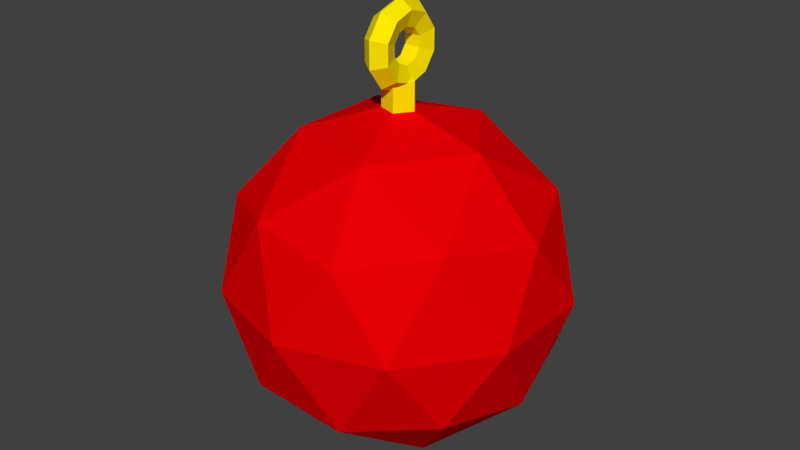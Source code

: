# Source: Bauble.blend  (saved by Blender 2.79.0; exported with 4.5.12 LTS)
import bpy
from mathutils import Matrix  # noqa: F401  (used for matrix-valued properties, if any)

bpy.ops.wm.read_factory_settings(use_empty=True)
scene = bpy.context.scene
scene.name = 'Scene'

# ---- collections
col_collection_1 = bpy.data.collections.new('Collection 1'); scene.collection.children.link(col_collection_1)

# ---- materials (node trees are filled in below, after node groups)
mat_material_002 = bpy.data.materials.new('Material.002')
mat_material_002.alpha_threshold = 0.0
mat_material_002.use_transparent_shadow = False
mat_material_002.diffuse_color = (1.0, 0.8219, 0.0, 1.0)
mat_material_002.specular_color = (1.0, 0.7359, 0.2802)
mat_material_002.roughness = 0.5
mat_material_002.specular_intensity = 0.3646
mat_material_001 = bpy.data.materials.new('Material.001')
mat_material_001.alpha_threshold = 0.0
mat_material_001.use_transparent_shadow = False
mat_material_001.diffuse_color = (0.8, 0.0, 0.001522, 1.0)
mat_material_001.roughness = 0.5

# ---- material node trees

# ---- world
world_world = bpy.data.worlds.new('World'); scene.world = world_world
world_world.color = (0.05088, 0.05088, 0.05088)
world_world.use_sun_shadow = False
world_world.sun_shadow_jitter_overblur = 0.0
world_world.cycles.sampling_method = 'MANUAL'

# ---- meshes
me_torus = bpy.data.meshes.new('Torus')
me_torus.from_pydata([(1.63, 0.0, 0.0), (1.264, 0.0, 0.5041), (0.6712, 0.0, 0.3115), (0.6712, 0.0, -0.3115), (1.264, 0.0, -0.5041), (1.319, 0.9581, 0.0), (1.022, 0.7428, 0.5041), (0.543, 0.3945, 0.3115), (0.543, 0.3945, -0.3115), (1.022, 0.7428, -0.5041), (0.5037, 1.55, 0.0), (0.3905, 1.202, 0.5041), (0.2074, 0.6384, 0.3115), (0.2074, 0.6384, -0.3115), (0.3905, 1.202, -0.5041), (-0.5037, 1.55, 0.0), (-0.3905, 1.202, 0.5041), (-0.2074, 0.6384, 0.3115), (-0.2074, 0.6384, -0.3115), (-0.3905, 1.202, -0.5041), (-1.319, 0.9581, 0.0), (-1.022, 0.7428, 0.5041), (-0.543, 0.3945, 0.3115), (-0.543, 0.3945, -0.3115), (-1.022, 0.7428, -0.5041), (-1.63, 1.425e-07, 0.0), (-1.264, 1.105e-07, 0.5041), (-0.6712, 5.868e-08, 0.3115), (-0.6712, 5.868e-08, -0.3115), (-1.264, 1.105e-07, -0.5041), (-1.319, -0.9581, 0.0), (-1.022, -0.7428, 0.5041), (-0.543, -0.3945, 0.3115), (-0.543, -0.3945, -0.3115), (-1.022, -0.7428, -0.5041), (-0.5037, -1.55, 0.0), (-0.3905, -1.202, 0.5041), (-0.2074, -0.6384, 0.3115), (-0.2074, -0.6384, -0.3115), (-0.3905, -1.202, -0.5041), (0.5037, -1.55, 0.0), (0.3905, -1.202, 0.5041), (0.2074, -0.6384, 0.3115), (0.2074, -0.6384, -0.3115), (0.3905, -1.202, -0.5041), (1.319, -0.9581, 0.0), (1.022, -0.7428, 0.5041), (0.543, -0.3945, 0.3115), (0.543, -0.3945, -0.3115), (1.022, -0.7428, -0.5041)], [], [(0, 5, 6, 1), (1, 6, 7, 2), (2, 7, 8, 3), (3, 8, 9, 4), (4, 9, 5, 0), (5, 10, 11, 6), (6, 11, 12, 7), (7, 12, 13, 8), (8, 13, 14, 9), (9, 14, 10, 5), (10, 15, 16, 11), (11, 16, 17, 12), (12, 17, 18, 13), (13, 18, 19, 14), (14, 19, 15, 10), (15, 20, 21, 16), (16, 21, 22, 17), (17, 22, 23, 18), (18, 23, 24, 19), (19, 24, 20, 15), (20, 25, 26, 21), (21, 26, 27, 22), (22, 27, 28, 23), (23, 28, 29, 24), (24, 29, 25, 20), (25, 30, 31, 26), (26, 31, 32, 27), (27, 32, 33, 28), (28, 33, 34, 29), (29, 34, 30, 25), (30, 35, 36, 31), (31, 36, 37, 32), (32, 37, 38, 33), (33, 38, 39, 34), (34, 39, 35, 30), (35, 40, 41, 36), (36, 41, 42, 37), (37, 42, 43, 38), (38, 43, 44, 39), (39, 44, 40, 35), (40, 45, 46, 41), (41, 46, 47, 42), (42, 47, 48, 43), (43, 48, 49, 44), (44, 49, 45, 40), (45, 0, 1, 46), (46, 1, 2, 47), (47, 2, 3, 48), (48, 3, 4, 49), (49, 4, 0, 45)])
me_torus.materials.append(mat_material_002)
me_torus.use_remesh_preserve_volume = False
me_torus.use_remesh_preserve_attributes = False
me_torus.use_mirror_vertex_groups = False
me_torus.update()
me_cylinder = bpy.data.meshes.new('Cylinder')
me_cylinder.from_pydata([(0.3298, -1.192e-08, -0.3298), (0.3298, -1.192e-08, 0.3298), (0.1019, -0.3136, -0.3298), (0.1019, -0.3136, 0.3298), (-0.2668, -0.1938, -0.3298), (-0.2668, -0.1938, 0.3298), (-0.2668, 0.1938, -0.3298), (-0.2668, 0.1938, 0.3298), (0.1019, 0.3136, -0.3298), (0.1019, 0.3136, 0.3298)], [], [(0, 1, 3, 2), (2, 3, 5, 4), (4, 5, 7, 6), (3, 1, 9, 7, 5), (6, 7, 9, 8), (8, 9, 1, 0), (0, 2, 4, 6, 8)])
me_cylinder.materials.append(mat_material_002)
me_cylinder.use_remesh_preserve_volume = False
me_cylinder.use_remesh_preserve_attributes = False
me_cylinder.use_mirror_vertex_groups = False
me_cylinder.update()
me_icosphere = bpy.data.meshes.new('Icosphere')
me_icosphere.from_pydata([(0.0, 0.0, -1.0), (0.7236, -0.5257, -0.4472), (-0.2764, -0.8506, -0.4472), (-0.8944, 0.0, -0.4472), (-0.2764, 0.8506, -0.4472), (0.7236, 0.5257, -0.4472), (0.2764, -0.8506, 0.4472), (-0.7236, -0.5257, 0.4472), (-0.7236, 0.5257, 0.4472), (0.2764, 0.8506, 0.4472), (0.8944, 0.0, 0.4472), (0.0, 0.0, 1.0), (-0.1625, -0.5, -0.8507), (0.4253, -0.309, -0.8507), (0.2629, -0.809, -0.5257), (0.8506, 0.0, -0.5257), (0.4253, 0.309, -0.8507), (-0.5257, 0.0, -0.8507), (-0.6882, -0.5, -0.5257), (-0.1625, 0.5, -0.8507), (-0.6882, 0.5, -0.5257), (0.2629, 0.809, -0.5257), (0.9511, -0.309, 0.0), (0.9511, 0.309, 0.0), (0.0, -1.0, 0.0), (0.5878, -0.809, 0.0), (-0.9511, -0.309, 0.0), (-0.5878, -0.809, 0.0), (-0.5878, 0.809, 0.0), (-0.9511, 0.309, 0.0), (0.5878, 0.809, 0.0), (0.0, 1.0, 0.0), (0.6882, -0.5, 0.5257), (-0.2629, -0.809, 0.5257), (-0.8506, 0.0, 0.5257), (-0.2629, 0.809, 0.5257), (0.6882, 0.5, 0.5257), (0.1625, -0.5, 0.8507), (0.5257, 0.0, 0.8507), (-0.4253, -0.309, 0.8507), (-0.4253, 0.309, 0.8507), (0.1625, 0.5, 0.8507)], [], [(0, 13, 12), (1, 13, 15), (0, 12, 17), (0, 17, 19), (0, 19, 16), (1, 15, 22), (2, 14, 24), (3, 18, 26), (4, 20, 28), (5, 21, 30), (1, 22, 25), (2, 24, 27), (3, 26, 29), (4, 28, 31), (5, 30, 23), (6, 32, 37), (7, 33, 39), (8, 34, 40), (9, 35, 41), (10, 36, 38), (38, 41, 11), (38, 36, 41), (36, 9, 41), (41, 40, 11), (41, 35, 40), (35, 8, 40), (40, 39, 11), (40, 34, 39), (34, 7, 39), (39, 37, 11), (39, 33, 37), (33, 6, 37), (37, 38, 11), (37, 32, 38), (32, 10, 38), (23, 36, 10), (23, 30, 36), (30, 9, 36), (31, 35, 9), (31, 28, 35), (28, 8, 35), (29, 34, 8), (29, 26, 34), (26, 7, 34), (27, 33, 7), (27, 24, 33), (24, 6, 33), (25, 32, 6), (25, 22, 32), (22, 10, 32), (30, 31, 9), (30, 21, 31), (21, 4, 31), (28, 29, 8), (28, 20, 29), (20, 3, 29), (26, 27, 7), (26, 18, 27), (18, 2, 27), (24, 25, 6), (24, 14, 25), (14, 1, 25), (22, 23, 10), (22, 15, 23), (15, 5, 23), (16, 21, 5), (16, 19, 21), (19, 4, 21), (19, 20, 4), (19, 17, 20), (17, 3, 20), (17, 18, 3), (17, 12, 18), (12, 2, 18), (15, 16, 5), (15, 13, 16), (13, 0, 16), (12, 14, 2), (12, 13, 14), (13, 1, 14)])
me_icosphere.materials.append(mat_material_001)
me_icosphere.use_remesh_preserve_volume = False
me_icosphere.use_remesh_preserve_attributes = False
me_icosphere.use_mirror_vertex_groups = False
me_icosphere.update()

# ---- objects
ob_torus = bpy.data.objects.new('Torus', me_torus)
ob_cylinder = bpy.data.objects.new('Cylinder', me_cylinder)
ob_icosphere = bpy.data.objects.new('Icosphere', me_icosphere)

# ---- transforms, parenting, visibility, modifiers, constraints
ob_torus.location = (0.0, 0.0, 4.662)
ob_torus.rotation_euler = (-0.0, 1.571, 0.0)
ob_torus.scale = (0.3062, 0.3062, 0.3062)
ob_torus.lineart.crease_threshold = 0.0
ob_cylinder.location = (-3.533e-09, 7.066e-09, 4.108)
ob_cylinder.scale = (0.5928, 0.5928, 0.5928)
ob_cylinder.lineart.crease_threshold = 0.0
ob_icosphere.location = (0.0, 0.0, 2.037)
ob_icosphere.scale = (2.0, 2.0, 2.0)
ob_icosphere.lineart.crease_threshold = 0.0

# ---- collection membership
col_collection_1.objects.link(ob_torus)
col_collection_1.objects.link(ob_cylinder)
col_collection_1.objects.link(ob_icosphere)

# ---- scene / render settings (as saved in the file)
scene.frame_start = 1; scene.frame_end = 250; scene.frame_set(1)
scene.render.engine = 'BLENDER_EEVEE_NEXT'
scene.render.resolution_percentage = 50
scene.render.dither_intensity = 0.0
scene.cycles.use_denoising = False
scene.cycles.samples = 128
scene.cycles.sampling_pattern = 'TABULATED_SOBOL'
scene.cycles.use_adaptive_sampling = False
scene.cycles.use_light_tree = False
scene.cycles.blur_glossy = 0.0
scene.cycles.sample_clamp_indirect = 0.0
scene.view_settings.view_transform = 'Standard'
bpy.context.view_layer.update()

# ---- added for rendering (the .blend has no active camera and no usable light): camera, sun
cam_auto = bpy.data.cameras.new('AutoCamera')
cam_auto.lens = 50.0
cam_auto.sensor_width = 36.0
cam_auto.clip_end = 1000.0
ob_auto_camera = bpy.data.objects.new('AutoCamera', cam_auto)
scene.collection.objects.link(ob_auto_camera)
ob_auto_camera.location = (6.96907, -8.36289, 8.17434)
ob_auto_camera.rotation_euler = (1.09748, -7.21219e-08, 0.694738)
scene.camera = ob_auto_camera
light_auto_sun = bpy.data.lights.new('AutoSun', 'SUN')
light_auto_sun.energy = 3.0
light_auto_sun.angle = 0.0523599
ob_auto_sun = bpy.data.objects.new('AutoSun', light_auto_sun)
scene.collection.objects.link(ob_auto_sun)
ob_auto_sun.rotation_euler = (0.872665, 0.174533, 0.523599)
bpy.context.view_layer.update()
